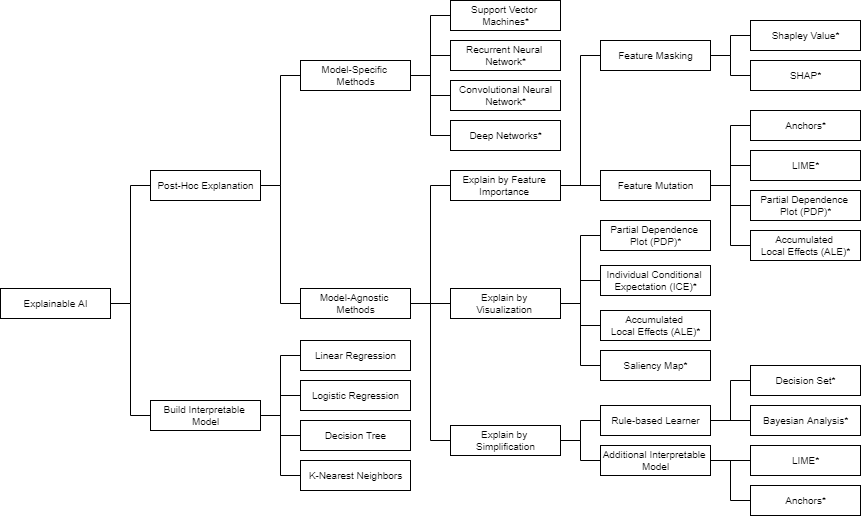

The diagram above was exported from draw.io. Its source (the exported page's mxGraphModel, read from the mxfile embedded in the PNG):
<mxGraphModel dx="201" dy="660" grid="1" gridSize="10" guides="1" tooltips="1" connect="1" arrows="1" fold="1" page="1" pageScale="1" pageWidth="827" pageHeight="1169" math="0" shadow="0">
  <root>
    <mxCell id="0" />
    <mxCell id="1" parent="0" />
    <mxCell id="2" value="Explainable AI" style="rounded=0;fontSize=10;html=1;" vertex="1" parent="1">
      <mxGeometry x="1100" y="538" width="110" height="30" as="geometry" />
    </mxCell>
    <mxCell id="3" value="" style="rounded=0;orthogonalLoop=1;jettySize=auto;exitX=1;exitY=0.5;exitDx=0;exitDy=0;entryX=0;entryY=0.5;entryDx=0;entryDy=0;endArrow=none;endFill=0;fontSize=10;html=1;edgeStyle=orthogonalEdgeStyle;" edge="1" parent="1" source="5" target="10">
      <mxGeometry relative="1" as="geometry" />
    </mxCell>
    <mxCell id="4" value="" style="rounded=0;orthogonalLoop=1;jettySize=auto;exitX=1;exitY=0.5;exitDx=0;exitDy=0;entryX=0;entryY=0.5;entryDx=0;entryDy=0;endArrow=none;endFill=0;fontSize=10;html=1;edgeStyle=orthogonalEdgeStyle;" edge="1" parent="1" source="5" target="15">
      <mxGeometry relative="1" as="geometry" />
    </mxCell>
    <mxCell id="5" value="Post-Hoc Explanation" style="rounded=0;fontSize=10;html=1;" vertex="1" parent="1">
      <mxGeometry x="1250" y="420" width="110" height="30" as="geometry" />
    </mxCell>
    <mxCell id="6" value="" style="rounded=0;orthogonalLoop=1;jettySize=auto;exitX=1;exitY=0.5;exitDx=0;exitDy=0;entryX=0;entryY=0.5;entryDx=0;entryDy=0;endArrow=none;endFill=0;fontSize=10;html=1;edgeStyle=orthogonalEdgeStyle;" edge="1" parent="1" source="10" target="34">
      <mxGeometry relative="1" as="geometry" />
    </mxCell>
    <mxCell id="7" value="" style="rounded=0;orthogonalLoop=1;jettySize=auto;exitX=1;exitY=0.5;exitDx=0;exitDy=0;entryX=0;entryY=0.5;entryDx=0;entryDy=0;endArrow=none;endFill=0;fontSize=10;html=1;edgeStyle=orthogonalEdgeStyle;" edge="1" parent="1" source="10" target="35">
      <mxGeometry relative="1" as="geometry" />
    </mxCell>
    <mxCell id="8" value="" style="rounded=0;orthogonalLoop=1;jettySize=auto;exitX=1;exitY=0.5;exitDx=0;exitDy=0;entryX=0;entryY=0.5;entryDx=0;entryDy=0;endArrow=none;endFill=0;fontSize=10;html=1;edgeStyle=orthogonalEdgeStyle;" edge="1" parent="1" source="10" target="36">
      <mxGeometry relative="1" as="geometry" />
    </mxCell>
    <mxCell id="9" value="" style="rounded=0;orthogonalLoop=1;jettySize=auto;exitX=1;exitY=0.5;exitDx=0;exitDy=0;entryX=0;entryY=0.5;entryDx=0;entryDy=0;endArrow=none;endFill=0;fontSize=10;html=1;edgeStyle=orthogonalEdgeStyle;" edge="1" parent="1" source="10" target="37">
      <mxGeometry relative="1" as="geometry" />
    </mxCell>
    <mxCell id="10" value="Model-Specific &lt;br&gt;Methods" style="rounded=0;fontSize=10;html=1;" vertex="1" parent="1">
      <mxGeometry x="1400" y="310" width="110" height="30" as="geometry" />
    </mxCell>
    <mxCell id="11" value="Build Interpretable &lt;br&gt;Model" style="rounded=0;fontSize=10;html=1;" vertex="1" parent="1">
      <mxGeometry x="1250" y="650" width="110" height="30" as="geometry" />
    </mxCell>
    <mxCell id="12" value="" style="rounded=0;orthogonalLoop=1;jettySize=auto;exitX=1;exitY=0.5;exitDx=0;exitDy=0;entryX=0;entryY=0.5;entryDx=0;entryDy=0;endArrow=none;endFill=0;fontSize=10;html=1;edgeStyle=orthogonalEdgeStyle;" edge="1" parent="1" source="15" target="18">
      <mxGeometry relative="1" as="geometry" />
    </mxCell>
    <mxCell id="13" value="" style="rounded=0;orthogonalLoop=1;jettySize=auto;exitX=1;exitY=0.5;exitDx=0;exitDy=0;entryX=0;entryY=0.5;entryDx=0;entryDy=0;endArrow=none;endFill=0;fontSize=10;html=1;edgeStyle=orthogonalEdgeStyle;" edge="1" parent="1" source="15" target="16">
      <mxGeometry relative="1" as="geometry" />
    </mxCell>
    <mxCell id="14" value="" style="rounded=0;orthogonalLoop=1;jettySize=auto;exitX=1;exitY=0.5;exitDx=0;exitDy=0;entryX=0;entryY=0.5;entryDx=0;entryDy=0;endArrow=none;endFill=0;fontSize=10;html=1;edgeStyle=orthogonalEdgeStyle;" edge="1" parent="1" source="15" target="17">
      <mxGeometry relative="1" as="geometry" />
    </mxCell>
    <mxCell id="15" value="Model-Agnostic &lt;br&gt;Methods" style="rounded=0;fontSize=10;html=1;" vertex="1" parent="1">
      <mxGeometry x="1400" y="538" width="110" height="30" as="geometry" />
    </mxCell>
    <mxCell id="16" value="Explain by &lt;br&gt;Simplification" style="rounded=0;fontSize=10;html=1;" vertex="1" parent="1">
      <mxGeometry x="1550" y="675" width="110" height="30" as="geometry" />
    </mxCell>
    <mxCell id="17" value="Explain by Feature &lt;br&gt;Importance&amp;nbsp;" style="rounded=0;fontSize=10;html=1;" vertex="1" parent="1">
      <mxGeometry x="1550" y="420" width="110" height="30" as="geometry" />
    </mxCell>
    <mxCell id="18" value="Explain by &lt;br&gt;Visualization&amp;nbsp;" style="rounded=0;fontSize=10;html=1;" vertex="1" parent="1">
      <mxGeometry x="1550" y="538" width="110" height="30" as="geometry" />
    </mxCell>
    <mxCell id="19" value="" style="rounded=0;orthogonalLoop=1;jettySize=auto;exitX=1;exitY=0.5;exitDx=0;exitDy=0;entryX=0;entryY=0.5;entryDx=0;entryDy=0;endArrow=none;endFill=0;fontSize=10;html=1;edgeStyle=orthogonalEdgeStyle;" edge="1" parent="1" source="21" target="41">
      <mxGeometry relative="1" as="geometry" />
    </mxCell>
    <mxCell id="20" value="" style="rounded=0;orthogonalLoop=1;jettySize=auto;exitX=1;exitY=0.5;exitDx=0;exitDy=0;entryX=0;entryY=0.5;entryDx=0;entryDy=0;endArrow=none;endFill=0;fontSize=10;html=1;edgeStyle=orthogonalEdgeStyle;" edge="1" parent="1" source="21" target="43">
      <mxGeometry relative="1" as="geometry" />
    </mxCell>
    <mxCell id="21" value="Feature Masking" style="rounded=0;fontSize=10;html=1;" vertex="1" parent="1">
      <mxGeometry x="1700" y="290" width="110" height="30" as="geometry" />
    </mxCell>
    <mxCell id="22" value="" style="rounded=0;orthogonalLoop=1;jettySize=auto;exitX=1;exitY=0.5;exitDx=0;exitDy=0;entryX=0;entryY=0.5;entryDx=0;entryDy=0;endArrow=none;endFill=0;fontSize=10;html=1;edgeStyle=orthogonalEdgeStyle;" edge="1" parent="1" source="26" target="68">
      <mxGeometry relative="1" as="geometry" />
    </mxCell>
    <mxCell id="23" value="" style="rounded=0;orthogonalLoop=1;jettySize=auto;exitX=1;exitY=0.5;exitDx=0;exitDy=0;entryX=0;entryY=0.5;entryDx=0;entryDy=0;endArrow=none;endFill=0;fontSize=10;html=1;edgeStyle=orthogonalEdgeStyle;" edge="1" parent="1" source="26" target="69">
      <mxGeometry relative="1" as="geometry" />
    </mxCell>
    <mxCell id="24" value="" style="rounded=0;orthogonalLoop=1;jettySize=auto;exitX=1;exitY=0.5;exitDx=0;exitDy=0;entryX=0;entryY=0.5;entryDx=0;entryDy=0;endArrow=none;endFill=0;fontSize=10;html=1;edgeStyle=orthogonalEdgeStyle;" edge="1" parent="1" source="26" target="67">
      <mxGeometry relative="1" as="geometry" />
    </mxCell>
    <mxCell id="25" value="" style="rounded=0;orthogonalLoop=1;jettySize=auto;exitX=1;exitY=0.5;exitDx=0;exitDy=0;entryX=0;entryY=0.5;entryDx=0;entryDy=0;endArrow=none;endFill=0;fontSize=10;html=1;edgeStyle=orthogonalEdgeStyle;" edge="1" parent="1" source="26" target="66">
      <mxGeometry relative="1" as="geometry" />
    </mxCell>
    <mxCell id="26" value="Feature Mutation" style="rounded=0;fontSize=10;html=1;" vertex="1" parent="1">
      <mxGeometry x="1700" y="420" width="110" height="30" as="geometry" />
    </mxCell>
    <mxCell id="27" value="Accumulated &lt;br&gt;Local Effects (ALE)*" style="rounded=0;fontSize=10;html=1;" vertex="1" parent="1">
      <mxGeometry x="1700" y="560" width="110" height="30" as="geometry" />
    </mxCell>
    <mxCell id="28" value="Rule-based Learner" style="rounded=0;fontSize=10;html=1;" vertex="1" parent="1">
      <mxGeometry x="1700" y="655" width="110" height="30" as="geometry" />
    </mxCell>
    <mxCell id="29" value="Partial Dependence &lt;br&gt;Plot (PDP)*" style="rounded=0;fontSize=10;html=1;" vertex="1" parent="1">
      <mxGeometry x="1700" y="470" width="110" height="30" as="geometry" />
    </mxCell>
    <mxCell id="30" value="Linear Regression" style="rounded=0;fontSize=10;html=1;" vertex="1" parent="1">
      <mxGeometry x="1400" y="590" width="110" height="30" as="geometry" />
    </mxCell>
    <mxCell id="31" value="Decision Tree" style="rounded=0;fontSize=10;html=1;" vertex="1" parent="1">
      <mxGeometry x="1400" y="670" width="110" height="30" as="geometry" />
    </mxCell>
    <mxCell id="32" value="Logistic Regression" style="rounded=0;fontSize=10;html=1;" vertex="1" parent="1">
      <mxGeometry x="1400" y="630" width="110" height="30" as="geometry" />
    </mxCell>
    <mxCell id="33" value="K-Nearest Neighbors" style="rounded=0;fontSize=10;html=1;" vertex="1" parent="1">
      <mxGeometry x="1400" y="710" width="110" height="30" as="geometry" />
    </mxCell>
    <mxCell id="34" value="Support Vector &lt;br&gt;Machines*" style="rounded=0;fontSize=10;html=1;" vertex="1" parent="1">
      <mxGeometry x="1550" y="250" width="110" height="30" as="geometry" />
    </mxCell>
    <mxCell id="35" value="Recurrent Neural &lt;br&gt;Network*" style="rounded=0;fontSize=10;html=1;" vertex="1" parent="1">
      <mxGeometry x="1550" y="290" width="110" height="30" as="geometry" />
    </mxCell>
    <mxCell id="36" value="Convolutional Neural&lt;br&gt;Network*" style="rounded=0;fontSize=10;html=1;" vertex="1" parent="1">
      <mxGeometry x="1550" y="330" width="110" height="30" as="geometry" />
    </mxCell>
    <mxCell id="37" value="Deep Networks*" style="rounded=0;fontSize=10;html=1;" vertex="1" parent="1">
      <mxGeometry x="1550" y="370" width="110" height="30" as="geometry" />
    </mxCell>
    <mxCell id="38" value="Individual Conditional &lt;br&gt;Expectation (ICE)*" style="rounded=0;fontSize=10;html=1;" vertex="1" parent="1">
      <mxGeometry x="1700" y="515" width="110" height="30" as="geometry" />
    </mxCell>
    <mxCell id="39" value="Decision Set*" style="rounded=0;fontSize=10;html=1;" vertex="1" parent="1">
      <mxGeometry x="1850" y="615" width="110" height="30" as="geometry" />
    </mxCell>
    <mxCell id="40" value="Bayesian Analysis*" style="rounded=0;fontSize=10;html=1;" vertex="1" parent="1">
      <mxGeometry x="1850" y="655" width="110" height="30" as="geometry" />
    </mxCell>
    <mxCell id="41" value="Shapley Value*" style="rounded=0;fontSize=10;html=1;" vertex="1" parent="1">
      <mxGeometry x="1850" y="270" width="110" height="30" as="geometry" />
    </mxCell>
    <mxCell id="42" value="Saliency Map*" style="rounded=0;fontSize=10;html=1;" vertex="1" parent="1">
      <mxGeometry x="1700" y="600" width="110" height="30" as="geometry" />
    </mxCell>
    <mxCell id="43" value="SHAP*" style="rounded=0;fontSize=10;html=1;" vertex="1" parent="1">
      <mxGeometry x="1850" y="310" width="110" height="30" as="geometry" />
    </mxCell>
    <mxCell id="44" value="Additional Interpretable &lt;br&gt;Model" style="rounded=0;fontSize=10;html=1;" vertex="1" parent="1">
      <mxGeometry x="1700" y="695" width="110" height="30" as="geometry" />
    </mxCell>
    <mxCell id="45" value="LIME*" style="rounded=0;fontSize=10;html=1;" vertex="1" parent="1">
      <mxGeometry x="1850" y="695" width="110" height="30" as="geometry" />
    </mxCell>
    <mxCell id="46" value="Anchors*" style="rounded=0;fontSize=10;html=1;" vertex="1" parent="1">
      <mxGeometry x="1850" y="735" width="110" height="30" as="geometry" />
    </mxCell>
    <mxCell id="47" value="" style="endArrow=none;fontFamily=Helvetica;fontSize=10;fontColor=default;entryX=0;entryY=0.5;entryDx=0;entryDy=0;exitX=1;exitY=0.5;exitDx=0;exitDy=0;rounded=0;html=1;edgeStyle=orthogonalEdgeStyle;" edge="1" parent="1" source="2" target="5">
      <mxGeometry width="50" height="50" relative="1" as="geometry">
        <mxPoint x="1180" y="450" as="sourcePoint" />
        <mxPoint x="1230" y="400" as="targetPoint" />
      </mxGeometry>
    </mxCell>
    <mxCell id="48" value="" style="endArrow=none;fontFamily=Helvetica;fontSize=10;fontColor=default;exitX=1;exitY=0.5;exitDx=0;exitDy=0;entryX=0;entryY=0.5;entryDx=0;entryDy=0;rounded=0;html=1;edgeStyle=orthogonalEdgeStyle;" edge="1" parent="1" source="2" target="11">
      <mxGeometry width="50" height="50" relative="1" as="geometry">
        <mxPoint x="1200" y="640" as="sourcePoint" />
        <mxPoint x="1250" y="590" as="targetPoint" />
      </mxGeometry>
    </mxCell>
    <mxCell id="49" value="" style="endArrow=none;fontFamily=Helvetica;fontSize=10;fontColor=default;entryX=0;entryY=0.5;entryDx=0;entryDy=0;exitX=1;exitY=0.5;exitDx=0;exitDy=0;rounded=0;html=1;edgeStyle=orthogonalEdgeStyle;" edge="1" parent="1" source="11" target="30">
      <mxGeometry width="50" height="50" relative="1" as="geometry">
        <mxPoint x="1320" y="650" as="sourcePoint" />
        <mxPoint x="1370" y="600" as="targetPoint" />
      </mxGeometry>
    </mxCell>
    <mxCell id="50" value="" style="endArrow=none;fontFamily=Helvetica;fontSize=10;fontColor=default;entryX=0;entryY=0.5;entryDx=0;entryDy=0;exitX=1;exitY=0.5;exitDx=0;exitDy=0;rounded=0;html=1;edgeStyle=orthogonalEdgeStyle;" edge="1" parent="1" source="11" target="32">
      <mxGeometry width="50" height="50" relative="1" as="geometry">
        <mxPoint x="1310" y="780" as="sourcePoint" />
        <mxPoint x="1360" y="730" as="targetPoint" />
      </mxGeometry>
    </mxCell>
    <mxCell id="51" value="" style="endArrow=none;fontFamily=Helvetica;fontSize=10;fontColor=default;entryX=0;entryY=0.5;entryDx=0;entryDy=0;exitX=1;exitY=0.5;exitDx=0;exitDy=0;rounded=0;html=1;edgeStyle=orthogonalEdgeStyle;" edge="1" parent="1" source="11" target="31">
      <mxGeometry width="50" height="50" relative="1" as="geometry">
        <mxPoint x="1320" y="780" as="sourcePoint" />
        <mxPoint x="1370" y="730" as="targetPoint" />
      </mxGeometry>
    </mxCell>
    <mxCell id="52" value="" style="endArrow=none;fontFamily=Helvetica;fontSize=10;fontColor=default;entryX=0;entryY=0.5;entryDx=0;entryDy=0;exitX=1;exitY=0.5;exitDx=0;exitDy=0;rounded=0;html=1;edgeStyle=orthogonalEdgeStyle;" edge="1" parent="1" source="11" target="33">
      <mxGeometry width="50" height="50" relative="1" as="geometry">
        <mxPoint x="1250" y="800" as="sourcePoint" />
        <mxPoint x="1300" y="750" as="targetPoint" />
      </mxGeometry>
    </mxCell>
    <mxCell id="53" value="" style="endArrow=none;fontFamily=Helvetica;fontSize=10;fontColor=default;entryX=0;entryY=0.5;entryDx=0;entryDy=0;exitX=1;exitY=0.5;exitDx=0;exitDy=0;rounded=0;html=1;edgeStyle=orthogonalEdgeStyle;" edge="1" parent="1" source="18" target="29">
      <mxGeometry width="50" height="50" relative="1" as="geometry">
        <mxPoint x="1650" y="655" as="sourcePoint" />
        <mxPoint x="1700" y="605" as="targetPoint" />
      </mxGeometry>
    </mxCell>
    <mxCell id="54" value="" style="endArrow=none;fontFamily=Helvetica;fontSize=10;fontColor=default;entryX=0;entryY=0.5;entryDx=0;entryDy=0;exitX=1;exitY=0.5;exitDx=0;exitDy=0;rounded=0;html=1;edgeStyle=orthogonalEdgeStyle;" edge="1" parent="1" source="18" target="38">
      <mxGeometry width="50" height="50" relative="1" as="geometry">
        <mxPoint x="1630" y="745" as="sourcePoint" />
        <mxPoint x="1680" y="695" as="targetPoint" />
      </mxGeometry>
    </mxCell>
    <mxCell id="55" value="" style="endArrow=none;fontFamily=Helvetica;fontSize=10;fontColor=default;entryX=0;entryY=0.5;entryDx=0;entryDy=0;exitX=1;exitY=0.5;exitDx=0;exitDy=0;rounded=0;html=1;edgeStyle=orthogonalEdgeStyle;" edge="1" parent="1" source="18" target="27">
      <mxGeometry width="50" height="50" relative="1" as="geometry">
        <mxPoint x="1590" y="735" as="sourcePoint" />
        <mxPoint x="1640" y="685" as="targetPoint" />
      </mxGeometry>
    </mxCell>
    <mxCell id="56" value="" style="endArrow=none;fontFamily=Helvetica;fontSize=10;fontColor=default;entryX=0;entryY=0.5;entryDx=0;entryDy=0;exitX=1;exitY=0.5;exitDx=0;exitDy=0;rounded=0;html=1;edgeStyle=orthogonalEdgeStyle;" edge="1" parent="1" source="18" target="42">
      <mxGeometry width="50" height="50" relative="1" as="geometry">
        <mxPoint x="1620" y="745" as="sourcePoint" />
        <mxPoint x="1670" y="695" as="targetPoint" />
      </mxGeometry>
    </mxCell>
    <mxCell id="57" value="" style="endArrow=none;fontFamily=Helvetica;fontSize=10;fontColor=default;entryX=0;entryY=0.5;entryDx=0;entryDy=0;exitX=1;exitY=0.5;exitDx=0;exitDy=0;rounded=0;html=1;edgeStyle=orthogonalEdgeStyle;" edge="1" parent="1" source="16" target="28">
      <mxGeometry width="50" height="50" relative="1" as="geometry">
        <mxPoint x="1620" y="785" as="sourcePoint" />
        <mxPoint x="1670" y="735" as="targetPoint" />
      </mxGeometry>
    </mxCell>
    <mxCell id="58" value="" style="endArrow=none;fontFamily=Helvetica;fontSize=10;fontColor=default;entryX=0;entryY=0.5;entryDx=0;entryDy=0;exitX=1;exitY=0.5;exitDx=0;exitDy=0;rounded=0;html=1;edgeStyle=orthogonalEdgeStyle;" edge="1" parent="1" source="28" target="39">
      <mxGeometry width="50" height="50" relative="1" as="geometry">
        <mxPoint x="1600" y="785" as="sourcePoint" />
        <mxPoint x="1650" y="735" as="targetPoint" />
      </mxGeometry>
    </mxCell>
    <mxCell id="59" value="" style="endArrow=none;fontFamily=Helvetica;fontSize=10;fontColor=default;entryX=0;entryY=0.5;entryDx=0;entryDy=0;exitX=1;exitY=0.5;exitDx=0;exitDy=0;rounded=0;html=1;edgeStyle=orthogonalEdgeStyle;" edge="1" parent="1" source="28" target="40">
      <mxGeometry width="50" height="50" relative="1" as="geometry">
        <mxPoint x="1620" y="785" as="sourcePoint" />
        <mxPoint x="1670" y="735" as="targetPoint" />
      </mxGeometry>
    </mxCell>
    <mxCell id="60" value="" style="endArrow=none;fontFamily=Helvetica;fontSize=10;fontColor=default;entryX=0;entryY=0.5;entryDx=0;entryDy=0;exitX=1;exitY=0.5;exitDx=0;exitDy=0;rounded=0;html=1;edgeStyle=orthogonalEdgeStyle;" edge="1" parent="1" source="16" target="44">
      <mxGeometry width="50" height="50" relative="1" as="geometry">
        <mxPoint x="1600" y="775" as="sourcePoint" />
        <mxPoint x="1650" y="725" as="targetPoint" />
      </mxGeometry>
    </mxCell>
    <mxCell id="61" value="" style="endArrow=none;fontFamily=Helvetica;fontSize=10;fontColor=default;entryX=0;entryY=0.5;entryDx=0;entryDy=0;exitX=1;exitY=0.5;exitDx=0;exitDy=0;rounded=0;html=1;edgeStyle=orthogonalEdgeStyle;" edge="1" parent="1" source="44" target="45">
      <mxGeometry width="50" height="50" relative="1" as="geometry">
        <mxPoint x="1690" y="815" as="sourcePoint" />
        <mxPoint x="1740" y="765" as="targetPoint" />
      </mxGeometry>
    </mxCell>
    <mxCell id="62" value="" style="endArrow=none;fontFamily=Helvetica;fontSize=10;fontColor=default;entryX=0;entryY=0.5;entryDx=0;entryDy=0;exitX=1;exitY=0.5;exitDx=0;exitDy=0;rounded=0;html=1;edgeStyle=orthogonalEdgeStyle;" edge="1" parent="1" source="44" target="46">
      <mxGeometry width="50" height="50" relative="1" as="geometry">
        <mxPoint x="1630" y="795" as="sourcePoint" />
        <mxPoint x="1680" y="745" as="targetPoint" />
      </mxGeometry>
    </mxCell>
    <mxCell id="63" value="" style="endArrow=none;fontFamily=Helvetica;fontSize=10;fontColor=default;entryX=0;entryY=0.5;entryDx=0;entryDy=0;exitX=1;exitY=0.5;exitDx=0;exitDy=0;rounded=0;html=1;edgeStyle=orthogonalEdgeStyle;" edge="1" parent="1" source="17" target="21">
      <mxGeometry width="50" height="50" relative="1" as="geometry">
        <mxPoint x="1610" y="430" as="sourcePoint" />
        <mxPoint x="1660" y="380" as="targetPoint" />
      </mxGeometry>
    </mxCell>
    <mxCell id="64" value="" style="endArrow=none;fontFamily=Helvetica;fontSize=10;fontColor=default;entryX=0;entryY=0.5;entryDx=0;entryDy=0;exitX=1;exitY=0.5;exitDx=0;exitDy=0;rounded=0;html=1;edgeStyle=orthogonalEdgeStyle;" edge="1" parent="1" source="17" target="26">
      <mxGeometry width="50" height="50" relative="1" as="geometry">
        <mxPoint x="1610" y="470" as="sourcePoint" />
        <mxPoint x="1660" y="420" as="targetPoint" />
      </mxGeometry>
    </mxCell>
    <mxCell id="65" value="" style="group" vertex="1" connectable="0" parent="1">
      <mxGeometry x="1850" y="360" width="110" height="150" as="geometry" />
    </mxCell>
    <mxCell id="66" value="Accumulated &lt;br&gt;Local Effects (ALE)*" style="rounded=0;fontSize=10;html=1;" vertex="1" parent="65">
      <mxGeometry y="120" width="110" height="30" as="geometry" />
    </mxCell>
    <mxCell id="67" value="Partial Dependence &lt;br&gt;Plot (PDP)*" style="rounded=0;fontSize=10;html=1;" vertex="1" parent="65">
      <mxGeometry y="80" width="110" height="30" as="geometry" />
    </mxCell>
    <mxCell id="68" value="Anchors*" style="rounded=0;fontSize=10;html=1;" vertex="1" parent="65">
      <mxGeometry width="110" height="30" as="geometry" />
    </mxCell>
    <mxCell id="69" value="LIME*" style="rounded=0;fontSize=10;html=1;" vertex="1" parent="65">
      <mxGeometry y="40" width="110" height="30" as="geometry" />
    </mxCell>
  </root>
</mxGraphModel>